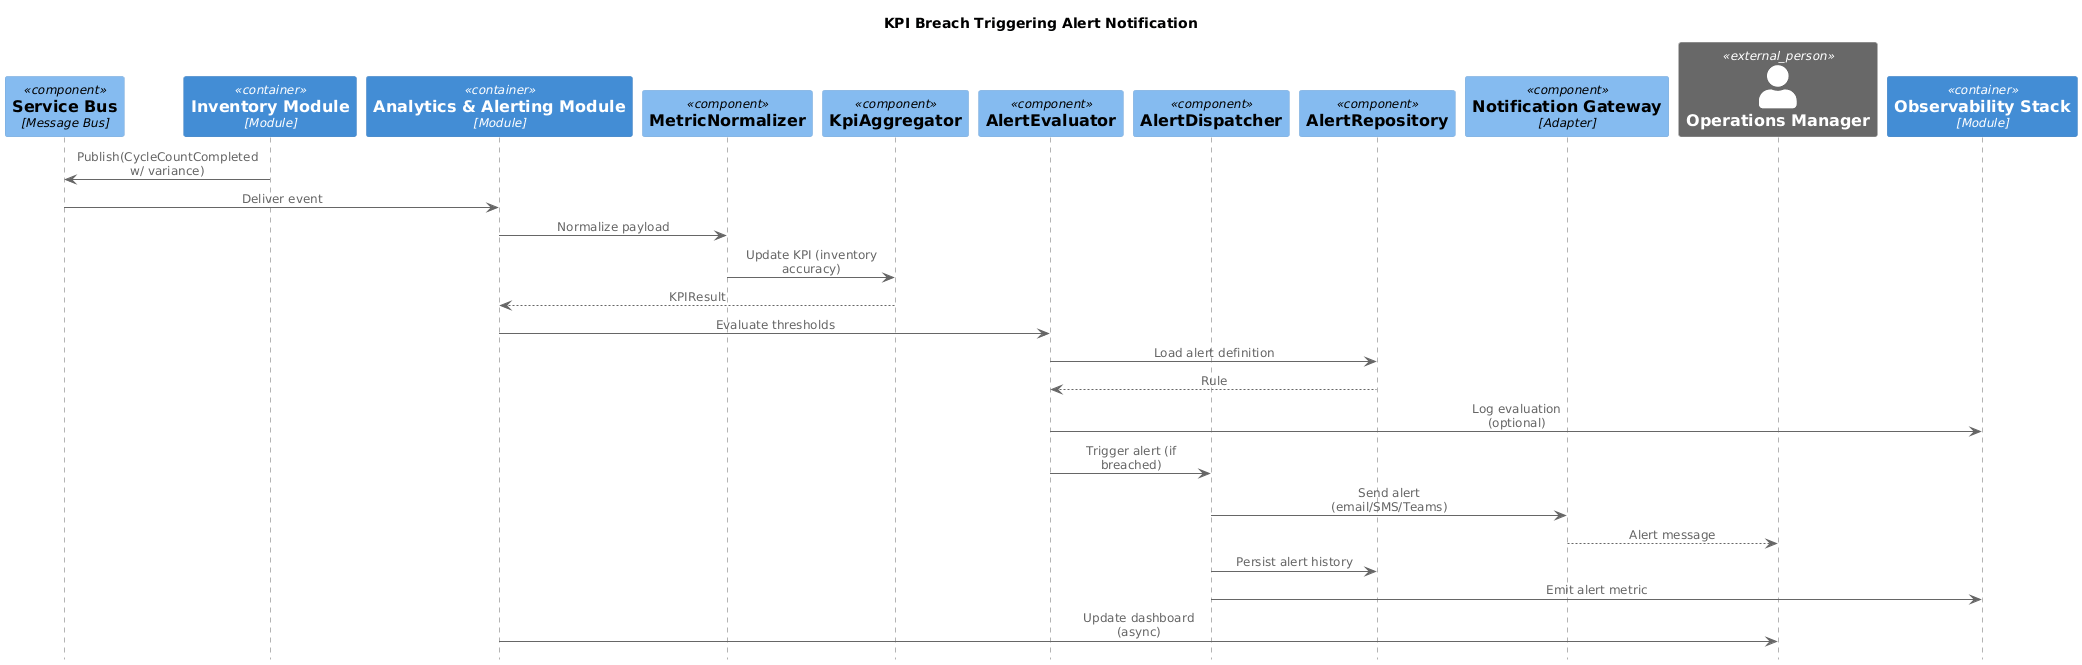

The diagram above was rendered by PlantUML. Its source (embedded in the PNG):
@startuml
' convert it with additional command line argument -DRELATIVE_INCLUDE="relative/absolute" to use locally
!if %variable_exists("RELATIVE_INCLUDE")
  !include ./C4_Component.puml
!else
  !include https://raw.githubusercontent.com/plantuml-stdlib/C4-PlantUML/master/C4_Component.puml
!endif

' Scope: Interactions in an enterprise, software system or container.
' Primary and supporting elements: Depends on the diagram scope -
'     enterprise - people and software systems Related to the enterprise in scope
'     software system - see system context or container diagrams,
'     container - see component diagram.
' Intended audience: Technical and non-technical people, inside and outside of the software development team.

' Sequence diagram introduces (automatically) numbered interactions:
'     (lowercase) increment($offset=1): increase current index (procedure which has no direct output)
'     (lowercase) setIndex($new_index): set the new index (procedure which has no direct output)
'
'     (Uppercase) LastIndex(): return the last used index (function which can be used as argument)
'     (Uppercase) Index($offset=1): returns current index and calculates next index (function which can be used as argument)
'     (Uppercase) SetIndex($new_index): returns new set index and calculates next index (function which can be used as argument)

' enables multi-level boxes
!pragma teoz true


' Legend redefintion
' ##################################
' sequence has no dashed boxes
!if ($LEGEND_DASHED_BOUNDARY == "dashed")
  !$LEGEND_DASHED_BOUNDARY = ""
!endif
!if ($LEGEND_DASHED_TRANSPARENT_BOUNDARY == "dashed")
  !$LEGEND_DASHED_TRANSPARENT_BOUNDARY = ""
!endif
UpdateBoundaryStyle("", $bgColor=$BOUNDARY_BG_COLOR, $fontColor=$BOUNDARY_COLOR, $borderColor=$BOUNDARY_COLOR, $shape=$DEFAULT_SHAPE)
UpdateBoundaryStyle("enterprise", $bgColor=$ENTERPRISE_BOUNDARY_BG_COLOR, $fontColor=$ENTERPRISE_BOUNDARY_COLOR, $borderColor=$ENTERPRISE_BOUNDARY_COLOR, $type="$ENTERPRISE_BOUNDARY_TYPE", $shape=$DEFAULT_SHAPE)
UpdateBoundaryStyle("system", $bgColor=$SYSTEM_BOUNDARY_BG_COLOR, $fontColor=$SYSTEM_BOUNDARY_COLOR, $borderColor=$SYSTEM_BOUNDARY_COLOR, $type="$SYSTEM_BOUNDARY_TYPE", $shape=$DEFAULT_SHAPE)
UpdateBoundaryStyle("container", $bgColor=$CONTAINER_BOUNDARY_BG_COLOR, $fontColor=$CONTAINER_BOUNDARY_COLOR, $borderColor=$CONTAINER_BOUNDARY_COLOR, $type="$CONTAINER_BOUNDARY_TYPE", $shape=$DEFAULT_SHAPE)

' Styling and Layout
' ##################################

!global $display_element_description = %false()

' typically the element/participant descriptions are not displayed in a sequence diagram, but it can be activated with this call
!unquoted procedure SHOW_ELEMENT_DESCRIPTIONS($show="true")
!if ($show == "true")
  !global $display_element_description = %true()
!else
  !global $display_element_description = %false()
!endif
!endprocedure

' typically the foot boxes descriptions are not displayed in a sequence diagram, but it can be activated with this call
!unquoted procedure SHOW_FOOT_BOXES($show="true")
!if ($show == "true")
  show footbox
!else
  hide footbox
!endif
!endprocedure

!global $show_index = %false()
' All relation specific (default) ordinary index numbers can be shown with this call
!unquoted procedure SHOW_INDEX($show="true")
!if ($show == "true")
  !global $show_index = %true()
!else
  !global $show_index = %false()
!endif
!endprocedure

' ======= if no theme is defined hide foot box and activate C4_blue styles
!if (%variable_exists("$THEME"))
!else
' $BOUNDARY_BG_COLOR... have to be defined in theme itself that it can be used in styles,...
' (no default values which are defined in C4.puml) 
' If skinparams and styles are defined with concrete values no variables are required 
!$BOUNDARY_BG_COLOR ?= "transparent"
!$BOUNDARY_COLOR ?= "#444444"
!$ARROW_COLOR ?= "#666666"

' replace transparent with concrete background that it can be used as font color too
!if ($BOUNDARY_BG_COLOR == "transparent")
  !$SEQUENCE_BG_COLOR = white
!else
  !$SEQUENCE_BG_COLOR = $BOUNDARY_BG_COLOR
!endif

' "C4 styled" default is no foot boxes
hide footbox
' "C4 styled" default is that lifeline is arrow color
skinparam SequenceLifelineBorderColor $ARROW_COLOR

skinparam SequenceGroupBodyBackgroundColor $SEQUENCE_BG_COLOR
skinparam SequenceGroupFontColor $BOUNDARY_COLOR
skinparam SequenceGroupBackgroundColor $BOUNDARY_COLOR
skinparam SequenceGroupHeaderFontColor $SEQUENCE_BG_COLOR
skinparam SequenceGroupBorderColor $BOUNDARY_COLOR

skinparam SequenceReferenceBackgroundColor $SEQUENCE_BG_COLOR
skinparam SequenceReferenceFontColor $BOUNDARY_COLOR
skinparam SequenceReferenceHeaderBackgroundColor $BOUNDARY_COLOR
' VIA STYLE
' skinparam SequenceReferenceHeaderFontColor $SEQUENCE_BG_COLOR
<style>
referenceHeader {
  fontcolor $SEQUENCE_BG_COLOR
}
</style>
skinparam SequenceReferenceBorderColor $BOUNDARY_COLOR

skinparam SequenceDividerBackgroundColor $SEQUENCE_BG_COLOR
skinparam SequenceDividerFontColor $BOUNDARY_COLOR
skinparam SequenceDividerBorderColor $BOUNDARY_COLOR

' VIA STYLE
' skinparam SequenceDelayFontColor green
<style>
sequenceDiagram {
  delay {
    FontColor $BOUNDARY_COLOR
  }
}
</style>
!endif
' ======= if no theme is defined hide foot box and activate C4_blue styles

' Elements redefinition
' ##################################

' all elements have to be displayed as participant
' participants requires ` %newline()` instead of `\n`

!unquoted function $breakWithNewline($text, $lineEnd, $lineStart, $widthStr="-1")
!$width = %intval($widthStr)
!$multiLine = ""
!if (%strpos($text, "\n") >= 0)
  !while (%strpos($text, "\n") >= 0)
    !$brPos = %strpos($text, "\n")
    !if ($brPos > 0)
      !$multiLine = $multiLine + %substr($text, 0, $brPos) + $lineEnd + %newline() + $lineStart
    !else
      ' <U+00A0> non breaking change that newLine breaks with formats can be used with \n\n 
      !$multiLine = $multiLine + "<U+00A0>" + $lineEnd + %newline() + $lineStart
    !endif
    !$text = %substr($text, $brPos+2)
    !if (%strlen($text) == 0)
      !$text = "<U+00A0>"
    !endif
  !endwhile
!else
  !while ($width>0 && %strlen($text) > $width)
    !$brPos = $width
    !while ($brPos > 0 && %substr($text, $brPos, 1) != ' ')
      !$brPos = $brPos - 1
    !endwhile

    !if ($brPos < 1)
      !$brPos = %strpos($text, " ")
    !else
    !endif

    !if ($brPos > 0)
      !$multiLine = $multiLine + %substr($text, 0, $brPos) + $lineEnd + %newline() + $lineStart
      !$text = %substr($text, $brPos + 1)
    !else
      !$multiLine = $multiLine+ $text
      !$text = ""
    !endif
  !endwhile
!endif
!if (%strlen($text) > 0)
  !$multiLine = $multiLine + $text
!endif
!return $multiLine
!endfunction

!unquoted function $breakNewLineLabel($text)
!$multiLine = $breakWithNewline($text, "", "==")
!return $multiLine
!endfunction

!unquoted function $breakNewLineDescr($text)
  !return $breakWithNewline($text, "", "", $REL_DESCR_MAX_CHAR_WIDTH)
!endfunction

!unquoted function $breakNewLineTechn($text)
  !$lineStart = "</size>//"
  !$lineEnd = '//<size:'+$TECHN_FONT_SIZE+'>'
  !return $breakWithNewline($text, $lineStart, $lineEnd, $REL_TECHN_MAX_CHAR_WIDTH)
!endfunction

' properties are not displayed in sequence diagram (size would be too big)
' $breakLabel() not required by participant
!procedure $getParticipant($elementType, $alias, $label, $techn, $descr, $sprite, $tags, $link)
  !$sprite=$toElementArg($sprite, $tags, "ElementTagSprite", $elementType)
  !$techn=$toElementArg($techn, $tags, "ElementTagTechn", $elementType)
  !$stereo = $toStereos($elementType,$tags)
  !$calcLabel = "== " + $breakNewLineLabel($label)
  !$calcTech = "//<size:" + $TECHN_FONT_SIZE + ">[" + $breakNewLineTechn($techn) + "]</size>//"
  !$calcDescr = $breakNewLineDescr($descr)
  !$calcLink = $getLink($link)

participant $alias $stereo $calcLink [
!if ($sprite != "")
$getSprite($sprite)
!endif
!if ($label != "")
$calcLabel
!endif
!if ($techn != "")
$calcTech
!endif
!if ($display_element_description == %true() && $descr != "")

$calcDescr
!endif
]
!endprocedure


!unquoted procedure Person($alias, $label, $descr="", $sprite="", $tags="", $link="", $type="")
  ' $type reuses $techn definition of $tags
  $getParticipant("person", $alias, $label, $type, $descr, $sprite, $tags, $link)
!endprocedure

!unquoted procedure Person_Ext($alias, $label, $descr="", $sprite="", $tags="", $link="", $type="")
  ' $type reuses $techn definition of $tags
  $getParticipant("external_person", $alias, $label, $type, $descr, $sprite, $tags, $link)
!endprocedure

!unquoted procedure System($alias, $label, $descr="", $sprite="", $tags="", $link="", $type="", $baseShape="rectangle")
  ' $type reuses $techn definition of $tags
  $getParticipant("system", $alias, $label, $type, $descr, $sprite, $tags, $link)
!endprocedure

!unquoted procedure SystemDb($alias, $label, $descr="", $sprite="", $tags="", $link="", $type="")
  ' $type reuses $techn definition of $tags
  $getParticipant("system", $alias, $label, $type, $descr, $sprite, $tags, $link)
!endprocedure

!unquoted procedure SystemQueue($alias, $label, $descr="", $sprite="", $tags="", $link="", $type="")
  ' $type reuses $techn definition of $tags
  $getParticipant("system", $alias, $label, $type, $descr, $sprite, $tags, $link)
!endprocedure

!unquoted procedure System_Ext($alias, $label, $descr="", $sprite="", $tags="", $link="", $type="", $baseShape="rectangle")
  ' $type reuses $techn definition of $tags
  $getParticipant("external_system", $alias, $label, $type, $descr, $sprite, $tags, $link)
!endprocedure

!unquoted procedure SystemDb_Ext($alias, $label, $descr="", $sprite="", $tags="", $link="", $type="")
  ' $type reuses $techn definition of $tags
  $getParticipant("external_system", $alias, $label, $type, $descr, $sprite, $tags, $link)
!endprocedure

!unquoted procedure SystemQueue_Ext($alias, $label, $descr="", $sprite="", $tags="", $link="", $type="")
  ' $type reuses $techn definition of $tags
  $getParticipant("external_system", $alias, $label, $type, $descr, $sprite, $tags, $link)
!endprocedure



!unquoted procedure Container($alias, $label, $techn="", $descr="", $sprite="", $tags="", $link="", $baseShape="rectangle")
  $getParticipant("container", $alias, $label, $techn, $descr, $sprite, $tags, $link)
!endprocedure

!unquoted procedure ContainerDb($alias, $label, $techn="", $descr="", $sprite="", $tags="", $link="")
  $getParticipant("container", $alias, $label, $techn, $descr, $sprite, $tags, $link)
!endprocedure

!unquoted procedure ContainerQueue($alias, $label, $techn="", $descr="", $sprite="", $tags="", $link="")
  $getParticipant("container", $alias, $label, $techn, $descr, $sprite, $tags, $link)
!endprocedure

!unquoted procedure Container_Ext($alias, $label, $techn="", $descr="", $sprite="", $tags="", $link="", $baseShape="rectangle")
  $getParticipant("external_container", $alias, $label, $techn, $descr, $sprite, $tags, $link)
!endprocedure

!unquoted procedure ContainerDb_Ext($alias, $label, $techn="", $descr="", $sprite="", $tags="", $link="")
  $getParticipant("external_container", $alias, $label, $techn, $descr, $sprite, $tags, $link)
!endprocedure

!unquoted procedure ContainerQueue_Ext($alias, $label, $techn="", $descr="", $sprite="", $tags="", $link="")
  $getParticipant("external_container", $alias, $label, $techn, $descr, $sprite, $tags, $link)
!endprocedure



!unquoted procedure Component($alias, $label, $techn="", $descr="", $sprite="", $tags="", $link="", $baseShape="rectangle")
  $getParticipant("component", $alias, $label, $techn, $descr, $sprite, $tags, $link)
!endprocedure

!unquoted procedure ComponentDb($alias, $label, $techn="", $descr="", $sprite="", $tags="", $link="")
  $getParticipant("component", $alias, $label, $techn, $descr, $sprite, $tags, $link)
!endprocedure

!unquoted procedure ComponentQueue($alias, $label, $techn="", $descr="", $sprite="", $tags="", $link="")
  $getParticipant("component", $alias, $label, $techn, $descr, $sprite, $tags, $link)
!endprocedure

!unquoted procedure Component_Ext($alias, $label, $techn="", $descr="", $sprite="", $tags="", $link="", $baseShape="rectangle")
  $getParticipant("external_component", $alias, $label, $techn, $descr, $sprite, $tags, $link)
!endprocedure

!unquoted procedure ComponentDb_Ext($alias, $label, $techn="", $descr="", $sprite="", $tags="", $link="")
  $getParticipant("external_component", $alias, $label, $techn, $descr, $sprite, $tags, $link)
!endprocedure

!unquoted procedure ComponentQueue_Ext($alias, $label, $techn="", $descr="", $sprite="", $tags="", $link="")
  $getParticipant("external_component", $alias, $label, $techn, $descr, $sprite, $tags, $link)
!endprocedure

' Convenience participant aliases (backwards compatibility with previous templates)
!unquoted procedure Participant_UI($alias, $label, $descr="")
  Person_Ext($alias, $label, $descr)
!endprocedure
!unquoted procedure Participant_Controller($alias, $label, $descr="")
  Component($alias, $label, "API Controller", $descr)
!endprocedure
!unquoted procedure Participant_App($alias, $label, $descr="")
  Component($alias, $label, "Application Service", $descr)
!endprocedure
!unquoted procedure Participant_Aggregate($alias, $label, $descr="")
  Component($alias, $label, "Domain Aggregate", $descr)
!endprocedure
!unquoted procedure Participant_Policy($alias, $label, $descr="")
  Component($alias, $label, "Domain Policy", $descr)
!endprocedure
!unquoted procedure Participant_Saga($alias, $label, $descr="")
  Component($alias, $label, "Saga/Workflow", $descr)
!endprocedure
!unquoted procedure Participant_Validator($alias, $label, $descr="")
  Component($alias, $label, "Validator", $descr)
!endprocedure
!unquoted procedure Participant_Workflow($alias, $label, $descr="")
  Component($alias, $label, "Workflow Handler", $descr)
!endprocedure
!unquoted procedure Participant_Module($alias, $label, $descr="")
  Container($alias, $label, "Module", $descr)
!endprocedure
!unquoted procedure Participant_AppService($alias, $label, $descr="")
  Component($alias, $label, "Application Service", $descr)
!endprocedure
!unquoted procedure Participant_Payment($alias, $label, $descr="")
  Component($alias, $label, "Payment Adapter", $descr)
!endprocedure
!unquoted procedure Participant_Inventory($alias, $label, $descr="")
  Component($alias, $label, "Inventory Adapter", $descr)
!endprocedure
!unquoted procedure Participant_Shipping($alias, $label, $descr="")
  Component($alias, $label, "Shipping Adapter", $descr)
!endprocedure
!unquoted procedure Participant_Tax($alias, $label, $descr="")
  Component($alias, $label, "Tax Adapter", $descr)
!endprocedure
!unquoted procedure Participant_EventBus($alias, $label, $descr="")
  ComponentQueue($alias, $label, "Message Bus", $descr)
!endprocedure
!unquoted procedure Participant_Accounting($alias, $label, $descr="")
  Component($alias, $label, "Accounting Adapter", $descr)
!endprocedure
!unquoted procedure Participant_ShippingModule($alias, $label, $descr="")
  Container($alias, $label, "Module", $descr)
!endprocedure
!unquoted procedure Participant_InventoryModule($alias, $label, $descr="")
  Container($alias, $label, "Module", $descr)
!endprocedure
!unquoted procedure Participant_Analytics($alias, $label, $descr="")
  Container($alias, $label, "Analytics", $descr)
!endprocedure
!unquoted procedure Participant_Scheduler($alias, $label, $descr="")
  Component($alias, $label, "Scheduler", $descr)
!endprocedure
!unquoted procedure Participant_TaskRepo($alias, $label, $descr="")
  ComponentDb($alias, $label, "Repository", $descr)
!endprocedure
!unquoted procedure Participant_RFDevice($alias, $label, $descr="")
  System_Ext($alias, $label, $descr)
!endprocedure
!unquoted procedure Participant_Purchasing($alias, $label, $descr="")
  Container($alias, $label, "Purchasing Module", $descr)
!endprocedure
!unquoted procedure Participant_Adapter($alias, $label, $descr="")
  Component($alias, $label, "Adapter", $descr)
!endprocedure
!unquoted procedure Participant_DocStore($alias, $label, $descr="")
  Component($alias, $label, "Document Store", $descr)
!endprocedure
!unquoted procedure Participant_Domain($alias, $label, $descr="")
  Component($alias, $label, "Domain Component", $descr)
!endprocedure
!unquoted procedure Participant_External($alias, $label, $descr="")
  System_Ext($alias, $label, $descr)
!endprocedure
!unquoted procedure Participant_Notification($alias, $label, $descr="")
  Component($alias, $label, "Notification Publisher", $descr)
!endprocedure
!unquoted procedure Participant_Evidence($alias, $label, $descr="")
  Component($alias, $label, "Evidence Store", $descr)
!endprocedure
!unquoted procedure Participant_Shared($alias, $label, $descr="")
  Component($alias, $label, "Shared Service", $descr)
!endprocedure
!unquoted procedure Participant_Refund($alias, $label, $descr="")
  Component($alias, $label, "Refund Adapter", $descr)
!endprocedure
!unquoted procedure Participant_Audit($alias, $label, $descr="")
  Component($alias, $label, "Audit Trail", $descr)
!endprocedure
!unquoted procedure Participant_Tracking($alias, $label, $descr="")
  Component($alias, $label, "Tracking Listener", $descr)
!endprocedure

' Boundary redefinition
' ##################################

' all boundaries have to be displayed as box and 
' !!! important changes: without { at the end; and boundary ends with Boundary_End() instead of }

' alias ignored
' $breakLabel() not required by participant

!unquoted procedure Boundary($alias, $label, $type="", $tags="", $link="", $descr = "")
!$boundaryTags = $addBoundaryPostfix($tags)
' boundary $type reuses $techn definition of $boundaryTags
!$type=$toElementArg($type, $boundaryTags, "ElementTagTechn", "boundary")
!$sprite=$toElementArg("", $boundaryTags, "ElementTagSprite", "boundary")
!$labelSprite=""
!if ($sprite != "")
  ' add sprite in label line that it is more compact
  !$labelSprite = $getSprite($smallVersionSprite($sprite, $BOUNDARY_IMAGE_SIZE_FACTOR)) + ' '
!endif
!if ($link != "")
  !$usedNewLine = ']]\n== [[' + $link + ' '
  !$labelType = '== [[' + $link + ' ' + $labelSprite + $breakText($label, $usedNewLine) + ']]'
!else
  !$usedNewLine = '\n== '
  !$labelType = $labelSprite + $breakText($label, $usedNewLine)
!endif
!if (type != "")
    !$labelType = $labelType + '\n<size:' + $TECHN_FONT_SIZE + '>[' + $type + ']</size>'
!endif
!if ($display_element_description == %true() && $descr != "")
    !$labelType = $labelType + '\n\n' + $breakDescr($descr, $BOUNDARY_DESCR_MAX_CHAR_WIDTH)
!endif
box "$labelType" $toStereos("boundary", $boundaryTags)
!endprocedure

!procedure Boundary_End()
end box
!endprocedure

!unquoted procedure Enterprise_Boundary($alias, $label, $tags="", $link="", $descr = "")
  !if ($tags != "")
    !$allTags = $tags + '+enterprise'
  !else
    !$allTags = 'enterprise'
  !endif
  ' $type defined via $tag style
  Boundary($alias, $label, "", $allTags, $link, $descr)
!endprocedure

!unquoted procedure System_Boundary($alias, $label, $tags="", $link="", $descr = "")
  !if ($tags != "")
    !$allTags = $tags + '+system'
  !else
    !$allTags = 'system'
  !endif
  ' $type defined via $tag style
  Boundary($alias, $label, "", $allTags, $link, $descr)
!endprocedure

!unquoted procedure Container_Boundary($alias, $label, $tags="", $link="", $descr = "")
  !if ($tags != "")
    !$allTags = $tags + '+container'
  !else
    !$allTags = 'container'
  !endif
  ' $type defined via $tag style
  Boundary($alias, $label, "", $allTags, $link, $descr)
!endprocedure

' Relationship (redefinition)
' ##################################

' only Rel is supported in sequence diagram

' first Rel() supports the $index and $rel argument too; second Rel() overwrites C4.puml definition
' don't add empty lines in procedure otherwise & calls are not working anymore '& a -> b: call' are not working anymore
!unquoted procedure Rel($from, $to, $label, $techn="", $descr="", $sprite="", $tags="", $link="", $index="", $rel="")
  !if ($show_index == %true())
    !$pre = $getPrefix($index)
  !else
    !$pre = ""
  !endif
  !if ($rel == "")
    !$rel = "->"
  !endif
$getRel($rel, $from, $to, $pre + $label, $techn, $descr, $sprite, $tags, $link)
!endprocedure
!unquoted procedure Rel($from, $to, $label, $techn="", $descr="", $sprite="", $tags="", $link="")
Rel($from, $to, $label, $techn, $descr, $sprite, $tags, $link, "", "")
!endprocedure


title KPI Breach Triggering Alert Notification

Participant_EventBus(eventBus, "Service Bus")
Participant_Module(inventoryModule, "Inventory Module")
Participant_Module(analyticsModule, "Analytics & Alerting Module")
Component(metricNormalizer, "MetricNormalizer")
Component(kpiAggregator, "KpiAggregator")
Component(alertEvaluator, "AlertEvaluator")
Component(alertDispatcher, "AlertDispatcher")
Component(alertRepository, "AlertRepository")
Participant_Adapter(notificationGateway, "Notification Gateway")
Participant_UI(opsManager, "Operations Manager")
Participant_Module(observabilityStack, "Observability Stack")

inventoryModule -> eventBus : Publish(CycleCountCompleted w/ variance)
eventBus -> analyticsModule : Deliver event
analyticsModule -> metricNormalizer : Normalize payload
metricNormalizer -> kpiAggregator : Update KPI (inventory accuracy)
kpiAggregator --> analyticsModule : KPIResult
analyticsModule -> alertEvaluator : Evaluate thresholds
alertEvaluator -> alertRepository : Load alert definition
alertRepository --> alertEvaluator : Rule
alertEvaluator -> observabilityStack : Log evaluation (optional)
alertEvaluator -> alertDispatcher : Trigger alert (if breached)
alertDispatcher -> notificationGateway : Send alert (email/SMS/Teams)
notificationGateway --> opsManager : Alert message
alertDispatcher -> alertRepository : Persist alert history
alertDispatcher -> observabilityStack : Emit alert metric
analyticsModule -> opsManager : Update dashboard (async)
@enduml